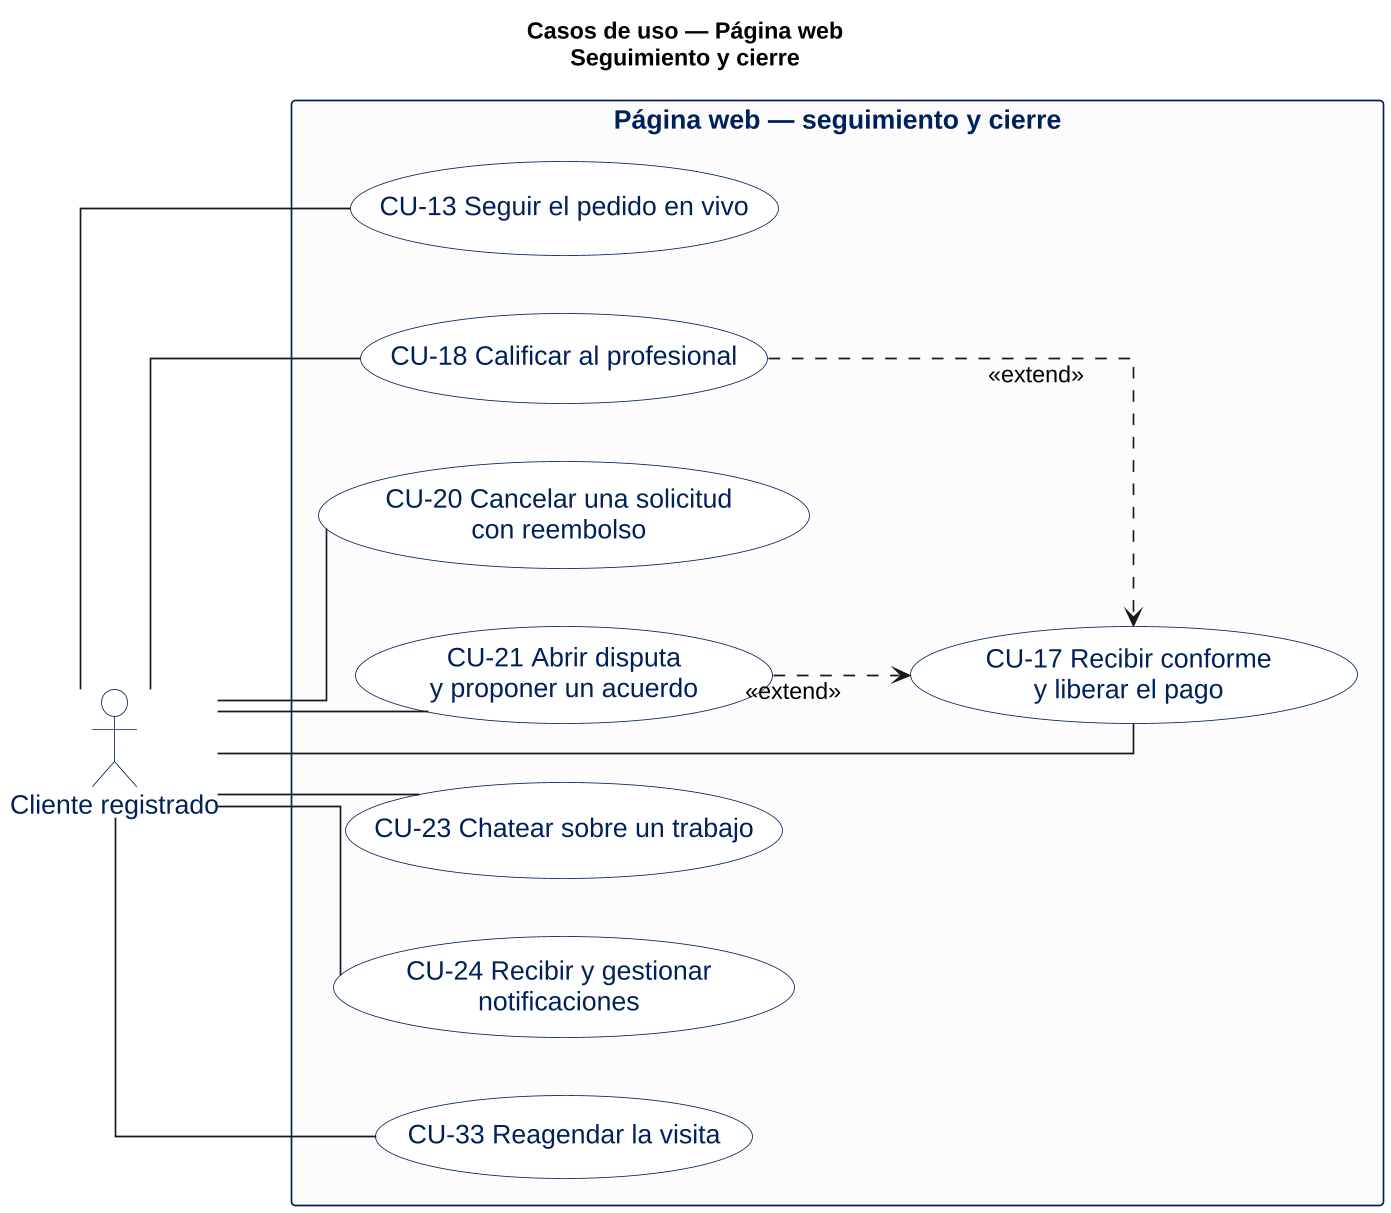

The diagram above was rendered by PlantUML. Its source (embedded in the PNG):
@startuml
skinparam shadowing false
skinparam dpi 160
skinparam defaultFontName Liberation Sans
skinparam defaultFontSize 16
skinparam ActorFontSize 16
skinparam UseCaseFontSize 16
skinparam PackageFontSize 16
skinparam RectangleFontSize 16
skinparam ArrowFontSize 14
skinparam linetype ortho
left to right direction
hide circle
skinparam usecase {
  BackgroundColor #FFFFFF
  BorderColor #00205B
  FontColor #00205B
}
skinparam rectangle {
  BackgroundColor #FCFCFD
  BorderColor #00205B
  FontColor #00205B
}
skinparam actor {
  BackgroundColor #FFFFFF
  BorderColor #00205B
  FontColor #00205B
}

title Casos de uso — Página web\nSeguimiento y cierre

actor "Cliente registrado" as CR

rectangle "Página web — seguimiento y cierre" {
  usecase "CU-13 Seguir el pedido en vivo" as UC13
  usecase "CU-17 Recibir conforme\ny liberar el pago" as UC17
  usecase "CU-18 Calificar al profesional" as UC18
  usecase "CU-20 Cancelar una solicitud\ncon reembolso" as UC20
  usecase "CU-21 Abrir disputa\ny proponer un acuerdo" as UC21
  usecase "CU-23 Chatear sobre un trabajo" as UC23
  usecase "CU-24 Recibir y gestionar\nnotificaciones" as UC24
  usecase "CU-33 Reagendar la visita" as UC33
}

CR -- UC13
CR -- UC17
CR -- UC18
CR -- UC20
CR -- UC21
CR -- UC23
CR -- UC24
CR -- UC33
UC18 ..> UC17 : <<extend>>
UC21 ..> UC17 : <<extend>>
@enduml